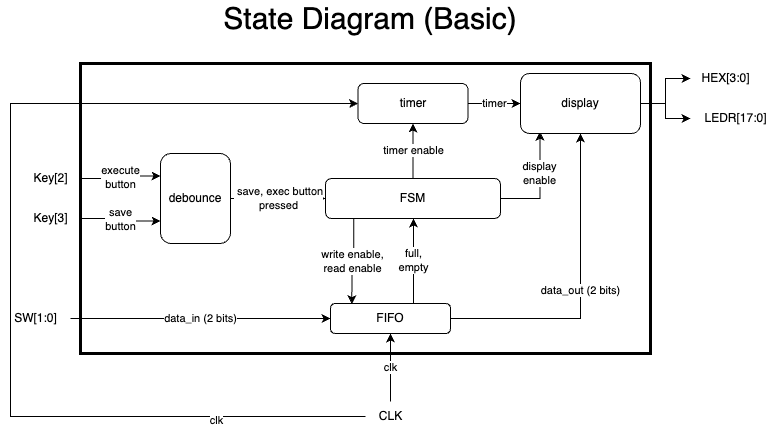

The diagram above was exported from draw.io. Its source (the exported page's mxGraphModel, read from the mxfile embedded in the PNG):
<mxGraphModel dx="643" dy="571" grid="1" gridSize="10" guides="1" tooltips="1" connect="1" arrows="1" fold="1" page="1" pageScale="1" pageWidth="1169" pageHeight="827" math="0" shadow="0">
  <root>
    <mxCell id="0" />
    <mxCell id="1" parent="0" />
    <mxCell id="mt_JyfIEtZlqA32E-5wn-4" value="" style="rounded=0;whiteSpace=wrap;html=1;strokeWidth=3;" vertex="1" parent="1">
      <mxGeometry x="320" y="340" width="570" height="290" as="geometry" />
    </mxCell>
    <mxCell id="mt_JyfIEtZlqA32E-5wn-5" value="full,&lt;br&gt;empty" style="edgeStyle=orthogonalEdgeStyle;rounded=0;orthogonalLoop=1;jettySize=auto;html=1;" edge="1" parent="1" source="mt_JyfIEtZlqA32E-5wn-7" target="mt_JyfIEtZlqA32E-5wn-17">
      <mxGeometry relative="1" as="geometry">
        <Array as="points">
          <mxPoint x="653" y="560" />
          <mxPoint x="653" y="560" />
        </Array>
      </mxGeometry>
    </mxCell>
    <mxCell id="mt_JyfIEtZlqA32E-5wn-6" value="data_out (2 bits)" style="edgeStyle=orthogonalEdgeStyle;rounded=0;orthogonalLoop=1;jettySize=auto;html=1;" edge="1" parent="1" source="mt_JyfIEtZlqA32E-5wn-7" target="mt_JyfIEtZlqA32E-5wn-28">
      <mxGeometry relative="1" as="geometry" />
    </mxCell>
    <mxCell id="mt_JyfIEtZlqA32E-5wn-7" value="FIFO" style="rounded=1;whiteSpace=wrap;html=1;" vertex="1" parent="1">
      <mxGeometry x="570" y="580" width="120" height="30" as="geometry" />
    </mxCell>
    <mxCell id="mt_JyfIEtZlqA32E-5wn-8" value="&amp;nbsp;save, exec button&lt;br&gt;pressed" style="edgeStyle=orthogonalEdgeStyle;rounded=0;orthogonalLoop=1;jettySize=auto;html=1;" edge="1" parent="1" source="mt_JyfIEtZlqA32E-5wn-9" target="mt_JyfIEtZlqA32E-5wn-17">
      <mxGeometry relative="1" as="geometry" />
    </mxCell>
    <mxCell id="mt_JyfIEtZlqA32E-5wn-9" value="debounce" style="rounded=1;whiteSpace=wrap;html=1;" vertex="1" parent="1">
      <mxGeometry x="400" y="430" width="70" height="90" as="geometry" />
    </mxCell>
    <mxCell id="mt_JyfIEtZlqA32E-5wn-10" value="execute&lt;br&gt;button" style="edgeStyle=orthogonalEdgeStyle;rounded=0;orthogonalLoop=1;jettySize=auto;html=1;entryX=0;entryY=0.25;entryDx=0;entryDy=0;" edge="1" parent="1" source="mt_JyfIEtZlqA32E-5wn-11" target="mt_JyfIEtZlqA32E-5wn-9">
      <mxGeometry relative="1" as="geometry">
        <mxPoint as="offset" />
      </mxGeometry>
    </mxCell>
    <mxCell id="mt_JyfIEtZlqA32E-5wn-11" value="Key[2]" style="text;html=1;align=center;verticalAlign=middle;resizable=0;points=[];autosize=1;strokeColor=none;fillColor=none;" vertex="1" parent="1">
      <mxGeometry x="260" y="440" width="60" height="30" as="geometry" />
    </mxCell>
    <mxCell id="mt_JyfIEtZlqA32E-5wn-12" value="save&lt;br&gt;button" style="edgeStyle=orthogonalEdgeStyle;rounded=0;orthogonalLoop=1;jettySize=auto;html=1;entryX=0;entryY=0.75;entryDx=0;entryDy=0;" edge="1" parent="1" source="mt_JyfIEtZlqA32E-5wn-13" target="mt_JyfIEtZlqA32E-5wn-9">
      <mxGeometry relative="1" as="geometry">
        <mxPoint as="offset" />
      </mxGeometry>
    </mxCell>
    <mxCell id="mt_JyfIEtZlqA32E-5wn-13" value="Key[3]" style="text;html=1;align=center;verticalAlign=middle;resizable=0;points=[];autosize=1;strokeColor=none;fillColor=none;" vertex="1" parent="1">
      <mxGeometry x="260" y="480" width="60" height="30" as="geometry" />
    </mxCell>
    <mxCell id="mt_JyfIEtZlqA32E-5wn-14" value="write enable,&lt;br&gt;read enable" style="edgeStyle=orthogonalEdgeStyle;rounded=0;orthogonalLoop=1;jettySize=auto;html=1;exitX=0.161;exitY=1.015;exitDx=0;exitDy=0;exitPerimeter=0;entryX=0.178;entryY=0.019;entryDx=0;entryDy=0;entryPerimeter=0;" edge="1" parent="1" source="mt_JyfIEtZlqA32E-5wn-17" target="mt_JyfIEtZlqA32E-5wn-7">
      <mxGeometry relative="1" as="geometry" />
    </mxCell>
    <mxCell id="mt_JyfIEtZlqA32E-5wn-15" value="timer enable" style="edgeStyle=orthogonalEdgeStyle;rounded=0;orthogonalLoop=1;jettySize=auto;html=1;" edge="1" parent="1" source="mt_JyfIEtZlqA32E-5wn-17" target="mt_JyfIEtZlqA32E-5wn-25">
      <mxGeometry relative="1" as="geometry">
        <mxPoint x="740" y="495" as="sourcePoint" />
        <mxPoint x="740" y="575" as="targetPoint" />
        <Array as="points" />
        <mxPoint as="offset" />
      </mxGeometry>
    </mxCell>
    <mxCell id="mt_JyfIEtZlqA32E-5wn-16" value="display&lt;br&gt;enable" style="edgeStyle=orthogonalEdgeStyle;rounded=0;orthogonalLoop=1;jettySize=auto;html=1;entryX=0.162;entryY=0.97;entryDx=0;entryDy=0;entryPerimeter=0;" edge="1" parent="1" source="mt_JyfIEtZlqA32E-5wn-17" target="mt_JyfIEtZlqA32E-5wn-28">
      <mxGeometry x="0.2128" relative="1" as="geometry">
        <mxPoint as="offset" />
      </mxGeometry>
    </mxCell>
    <mxCell id="mt_JyfIEtZlqA32E-5wn-17" value="FSM" style="rounded=1;whiteSpace=wrap;html=1;" vertex="1" parent="1">
      <mxGeometry x="565" y="455" width="175" height="40" as="geometry" />
    </mxCell>
    <mxCell id="mt_JyfIEtZlqA32E-5wn-18" value="data_in (2 bits)" style="edgeStyle=orthogonalEdgeStyle;rounded=0;orthogonalLoop=1;jettySize=auto;html=1;" edge="1" parent="1" source="mt_JyfIEtZlqA32E-5wn-19" target="mt_JyfIEtZlqA32E-5wn-7">
      <mxGeometry relative="1" as="geometry" />
    </mxCell>
    <mxCell id="mt_JyfIEtZlqA32E-5wn-19" value="SW[1:0]" style="text;html=1;align=center;verticalAlign=middle;resizable=0;points=[];autosize=1;strokeColor=none;fillColor=none;" vertex="1" parent="1">
      <mxGeometry x="240" y="580" width="70" height="30" as="geometry" />
    </mxCell>
    <mxCell id="mt_JyfIEtZlqA32E-5wn-20" value="clk" style="edgeStyle=orthogonalEdgeStyle;rounded=0;orthogonalLoop=1;jettySize=auto;html=1;" edge="1" parent="1" source="mt_JyfIEtZlqA32E-5wn-23" target="mt_JyfIEtZlqA32E-5wn-7">
      <mxGeometry relative="1" as="geometry">
        <Array as="points">
          <mxPoint x="630" y="660" />
          <mxPoint x="630" y="660" />
        </Array>
      </mxGeometry>
    </mxCell>
    <mxCell id="mt_JyfIEtZlqA32E-5wn-21" style="edgeStyle=orthogonalEdgeStyle;rounded=0;orthogonalLoop=1;jettySize=auto;html=1;entryX=0;entryY=0.5;entryDx=0;entryDy=0;" edge="1" parent="1" source="mt_JyfIEtZlqA32E-5wn-23" target="mt_JyfIEtZlqA32E-5wn-25">
      <mxGeometry relative="1" as="geometry">
        <Array as="points">
          <mxPoint x="250" y="693" />
          <mxPoint x="250" y="380" />
        </Array>
      </mxGeometry>
    </mxCell>
    <mxCell id="mt_JyfIEtZlqA32E-5wn-22" value="clk" style="edgeLabel;html=1;align=center;verticalAlign=middle;resizable=0;points=[];" vertex="1" connectable="0" parent="mt_JyfIEtZlqA32E-5wn-21">
      <mxGeometry x="-0.7046" y="3" relative="1" as="geometry">
        <mxPoint as="offset" />
      </mxGeometry>
    </mxCell>
    <mxCell id="mt_JyfIEtZlqA32E-5wn-23" value="CLK" style="text;html=1;align=center;verticalAlign=middle;resizable=0;points=[];autosize=1;strokeColor=none;fillColor=none;" vertex="1" parent="1">
      <mxGeometry x="605" y="678" width="50" height="30" as="geometry" />
    </mxCell>
    <mxCell id="mt_JyfIEtZlqA32E-5wn-24" value="timer" style="edgeStyle=orthogonalEdgeStyle;rounded=0;orthogonalLoop=1;jettySize=auto;html=1;" edge="1" parent="1" source="mt_JyfIEtZlqA32E-5wn-25" target="mt_JyfIEtZlqA32E-5wn-28">
      <mxGeometry relative="1" as="geometry" />
    </mxCell>
    <mxCell id="mt_JyfIEtZlqA32E-5wn-25" value="timer" style="rounded=1;whiteSpace=wrap;html=1;" vertex="1" parent="1">
      <mxGeometry x="597.5" y="360" width="110" height="40" as="geometry" />
    </mxCell>
    <mxCell id="mt_JyfIEtZlqA32E-5wn-26" style="edgeStyle=orthogonalEdgeStyle;rounded=0;orthogonalLoop=1;jettySize=auto;html=1;" edge="1" parent="1" source="mt_JyfIEtZlqA32E-5wn-28" target="mt_JyfIEtZlqA32E-5wn-29">
      <mxGeometry relative="1" as="geometry" />
    </mxCell>
    <mxCell id="mt_JyfIEtZlqA32E-5wn-27" style="edgeStyle=orthogonalEdgeStyle;rounded=0;orthogonalLoop=1;jettySize=auto;html=1;" edge="1" parent="1" source="mt_JyfIEtZlqA32E-5wn-28" target="mt_JyfIEtZlqA32E-5wn-30">
      <mxGeometry relative="1" as="geometry" />
    </mxCell>
    <mxCell id="mt_JyfIEtZlqA32E-5wn-28" value="display" style="rounded=1;whiteSpace=wrap;html=1;" vertex="1" parent="1">
      <mxGeometry x="760" y="350" width="120" height="60" as="geometry" />
    </mxCell>
    <mxCell id="mt_JyfIEtZlqA32E-5wn-29" value="HEX[3:0]" style="text;html=1;align=center;verticalAlign=middle;resizable=0;points=[];autosize=1;strokeColor=none;fillColor=none;" vertex="1" parent="1">
      <mxGeometry x="930" y="340" width="70" height="30" as="geometry" />
    </mxCell>
    <mxCell id="mt_JyfIEtZlqA32E-5wn-30" value="LEDR[17:0]" style="text;html=1;align=center;verticalAlign=middle;resizable=0;points=[];autosize=1;strokeColor=none;fillColor=none;" vertex="1" parent="1">
      <mxGeometry x="930" y="380" width="90" height="30" as="geometry" />
    </mxCell>
    <mxCell id="mt_JyfIEtZlqA32E-5wn-31" value="State Diagram (Basic)" style="text;html=1;strokeColor=none;fillColor=none;align=center;verticalAlign=middle;whiteSpace=wrap;rounded=0;fontSize=30;" vertex="1" parent="1">
      <mxGeometry x="430" y="280" width="360" height="30" as="geometry" />
    </mxCell>
  </root>
</mxGraphModel>